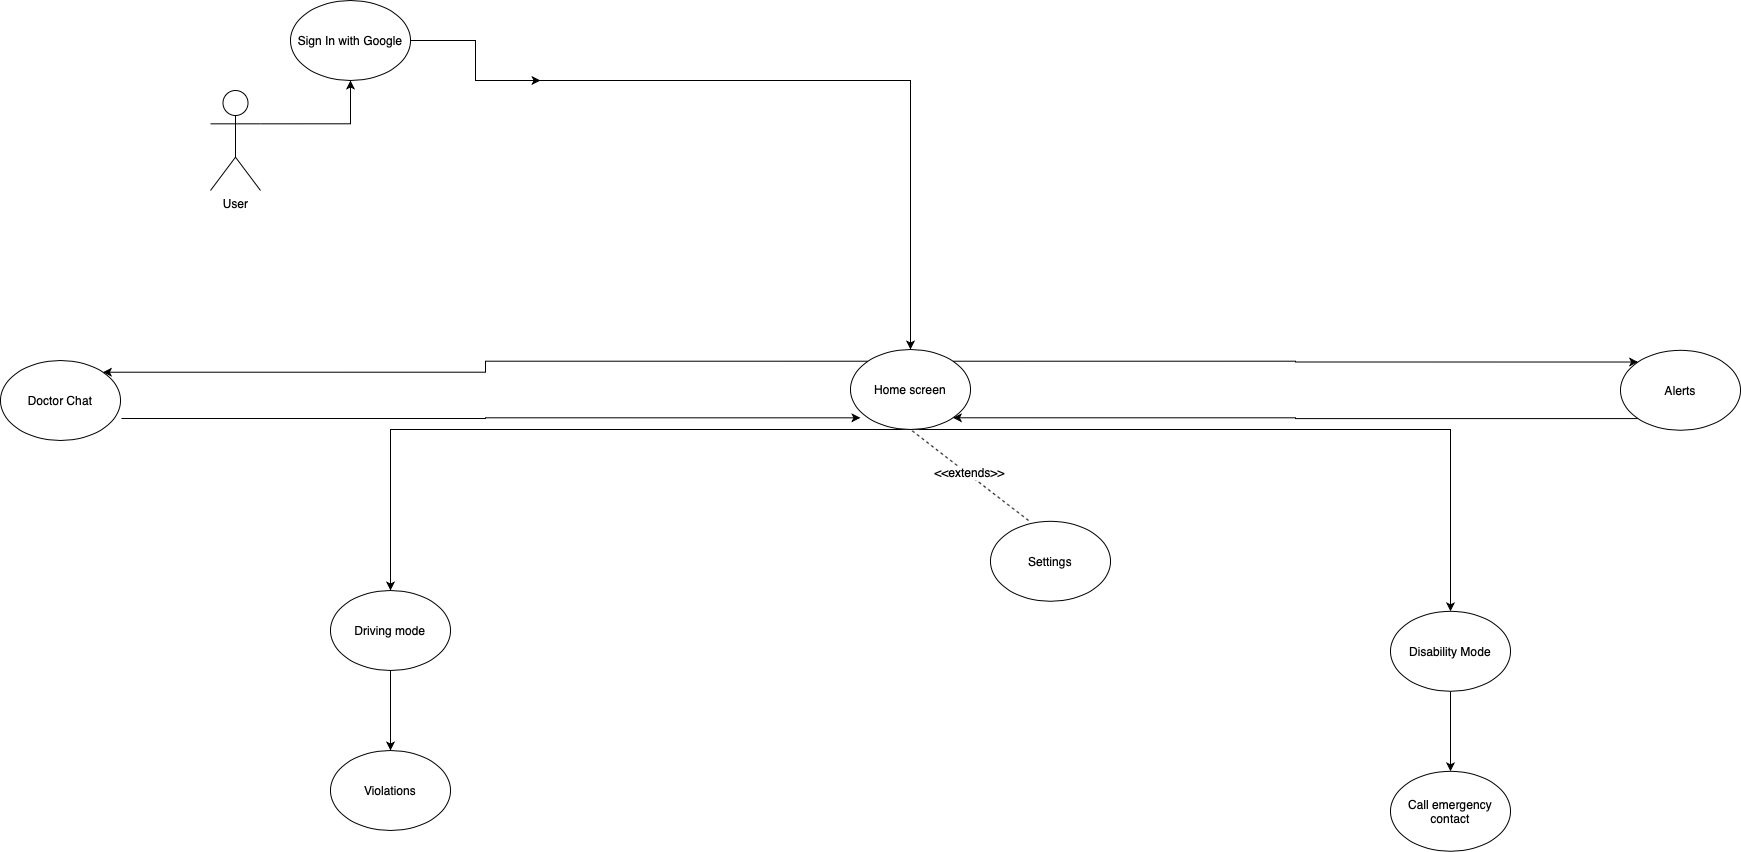

The diagram above was exported from draw.io. Its source (the exported page's mxGraphModel, read from the mxfile embedded in the PNG):
<mxGraphModel dx="2115" dy="-241" grid="1" gridSize="10" guides="1" tooltips="1" connect="1" arrows="1" fold="1" page="1" pageScale="1" pageWidth="1169" pageHeight="826" background="#ffffff" math="0" shadow="0">
  <root>
    <mxCell id="0" />
    <mxCell id="1" parent="0" />
    <mxCell id="poXAN6P7dHMMo7zErkL7-102" style="edgeStyle=orthogonalEdgeStyle;rounded=0;orthogonalLoop=1;jettySize=auto;html=1;exitX=1;exitY=0.3333333333333333;exitDx=0;exitDy=0;exitPerimeter=0;entryX=0.5;entryY=1;entryDx=0;entryDy=0;" parent="1" source="poXAN6P7dHMMo7zErkL7-2" target="poXAN6P7dHMMo7zErkL7-37" edge="1">
      <mxGeometry relative="1" as="geometry" />
    </mxCell>
    <mxCell id="poXAN6P7dHMMo7zErkL7-2" value="User" style="shape=umlActor;verticalLabelPosition=bottom;labelBackgroundColor=#ffffff;verticalAlign=top;html=1;" parent="1" vertex="1">
      <mxGeometry x="-680" y="980" width="50" height="100" as="geometry" />
    </mxCell>
    <mxCell id="n-OMAoJQchOHsi_Rr2-G-46" value="" style="edgeStyle=orthogonalEdgeStyle;rounded=0;orthogonalLoop=1;jettySize=auto;html=1;exitX=0.5;exitY=1;exitDx=0;exitDy=0;entryX=0.5;entryY=0;entryDx=0;entryDy=0;" parent="1" source="poXAN6P7dHMMo7zErkL7-3" target="n-OMAoJQchOHsi_Rr2-G-44" edge="1">
      <mxGeometry relative="1" as="geometry">
        <Array as="points">
          <mxPoint x="560" y="1319" />
        </Array>
      </mxGeometry>
    </mxCell>
    <mxCell id="n-OMAoJQchOHsi_Rr2-G-50" style="edgeStyle=orthogonalEdgeStyle;rounded=0;orthogonalLoop=1;jettySize=auto;html=1;exitX=0.5;exitY=1;exitDx=0;exitDy=0;entryX=0.5;entryY=0;entryDx=0;entryDy=0;" parent="1" source="poXAN6P7dHMMo7zErkL7-3" target="n-OMAoJQchOHsi_Rr2-G-49" edge="1">
      <mxGeometry relative="1" as="geometry">
        <Array as="points">
          <mxPoint x="-500" y="1319" />
        </Array>
      </mxGeometry>
    </mxCell>
    <mxCell id="n-OMAoJQchOHsi_Rr2-G-62" style="edgeStyle=orthogonalEdgeStyle;rounded=0;orthogonalLoop=1;jettySize=auto;html=1;exitX=1;exitY=0;exitDx=0;exitDy=0;entryX=0;entryY=0;entryDx=0;entryDy=0;" parent="1" source="poXAN6P7dHMMo7zErkL7-3" target="poXAN6P7dHMMo7zErkL7-5" edge="1">
      <mxGeometry relative="1" as="geometry" />
    </mxCell>
    <mxCell id="n-OMAoJQchOHsi_Rr2-G-64" style="edgeStyle=orthogonalEdgeStyle;rounded=0;orthogonalLoop=1;jettySize=auto;html=1;exitX=0;exitY=0;exitDx=0;exitDy=0;entryX=1;entryY=0;entryDx=0;entryDy=0;" parent="1" source="poXAN6P7dHMMo7zErkL7-3" target="poXAN6P7dHMMo7zErkL7-8" edge="1">
      <mxGeometry relative="1" as="geometry" />
    </mxCell>
    <mxCell id="poXAN6P7dHMMo7zErkL7-3" value="Home screen" style="ellipse;whiteSpace=wrap;html=1;" parent="1" vertex="1">
      <mxGeometry x="-40" y="1239" width="120" height="80" as="geometry" />
    </mxCell>
    <mxCell id="n-OMAoJQchOHsi_Rr2-G-97" value="" style="edgeStyle=orthogonalEdgeStyle;rounded=0;orthogonalLoop=1;jettySize=auto;html=1;" parent="1" source="n-OMAoJQchOHsi_Rr2-G-44" target="n-OMAoJQchOHsi_Rr2-G-96" edge="1">
      <mxGeometry relative="1" as="geometry" />
    </mxCell>
    <mxCell id="n-OMAoJQchOHsi_Rr2-G-44" value="Disability Mode" style="ellipse;whiteSpace=wrap;html=1;" parent="1" vertex="1">
      <mxGeometry x="500" y="1500.8" width="120" height="80" as="geometry" />
    </mxCell>
    <mxCell id="n-OMAoJQchOHsi_Rr2-G-96" value="Call emergency contact" style="ellipse;whiteSpace=wrap;html=1;" parent="1" vertex="1">
      <mxGeometry x="500" y="1660.8" width="120" height="80" as="geometry" />
    </mxCell>
    <mxCell id="n-OMAoJQchOHsi_Rr2-G-63" style="edgeStyle=orthogonalEdgeStyle;rounded=0;orthogonalLoop=1;jettySize=auto;html=1;exitX=0;exitY=1;exitDx=0;exitDy=0;entryX=1;entryY=1;entryDx=0;entryDy=0;" parent="1" source="poXAN6P7dHMMo7zErkL7-5" target="poXAN6P7dHMMo7zErkL7-3" edge="1">
      <mxGeometry relative="1" as="geometry" />
    </mxCell>
    <mxCell id="poXAN6P7dHMMo7zErkL7-5" value="Alerts" style="ellipse;whiteSpace=wrap;html=1;" parent="1" vertex="1">
      <mxGeometry x="730" y="1239.8" width="120" height="80" as="geometry" />
    </mxCell>
    <mxCell id="n-OMAoJQchOHsi_Rr2-G-37" value="Settings" style="ellipse;whiteSpace=wrap;html=1;" parent="1" vertex="1">
      <mxGeometry x="100" y="1410.8" width="120" height="80" as="geometry" />
    </mxCell>
    <mxCell id="n-OMAoJQchOHsi_Rr2-G-65" style="edgeStyle=orthogonalEdgeStyle;rounded=0;orthogonalLoop=1;jettySize=auto;html=1;exitX=0.5;exitY=1;exitDx=0;exitDy=0;entryX=0.5;entryY=0;entryDx=0;entryDy=0;" parent="1" target="poXAN6P7dHMMo7zErkL7-3" edge="1">
      <mxGeometry relative="1" as="geometry">
        <mxPoint x="-370" y="1170" as="targetPoint" />
        <mxPoint x="-370" y="970" as="sourcePoint" />
      </mxGeometry>
    </mxCell>
    <mxCell id="n-OMAoJQchOHsi_Rr2-G-15" style="edgeStyle=orthogonalEdgeStyle;rounded=0;orthogonalLoop=1;jettySize=auto;html=1;exitX=1.008;exitY=0.725;exitDx=0;exitDy=0;entryX=0.083;entryY=0.854;entryDx=0;entryDy=0;entryPerimeter=0;exitPerimeter=0;" parent="1" source="poXAN6P7dHMMo7zErkL7-8" target="poXAN6P7dHMMo7zErkL7-3" edge="1">
      <mxGeometry relative="1" as="geometry">
        <mxPoint x="-157.57359312880726" y="1307.284271247462" as="sourcePoint" />
      </mxGeometry>
    </mxCell>
    <mxCell id="poXAN6P7dHMMo7zErkL7-8" value="Doctor Chat" style="ellipse;whiteSpace=wrap;html=1;" parent="1" vertex="1">
      <mxGeometry x="-890" y="1250" width="120" height="80" as="geometry" />
    </mxCell>
    <mxCell id="n-OMAoJQchOHsi_Rr2-G-8" style="edgeStyle=orthogonalEdgeStyle;rounded=0;orthogonalLoop=1;jettySize=auto;html=1;exitX=1;exitY=0.5;exitDx=0;exitDy=0;" parent="1" source="poXAN6P7dHMMo7zErkL7-37" edge="1">
      <mxGeometry relative="1" as="geometry">
        <mxPoint x="-350" y="970" as="targetPoint" />
      </mxGeometry>
    </mxCell>
    <mxCell id="poXAN6P7dHMMo7zErkL7-37" value="Sign In with Google" style="ellipse;whiteSpace=wrap;html=1;" parent="1" vertex="1">
      <mxGeometry x="-600" y="890" width="120" height="80" as="geometry" />
    </mxCell>
    <mxCell id="n-OMAoJQchOHsi_Rr2-G-39" value="" style="endArrow=none;dashed=1;html=1;entryX=0.5;entryY=1;entryDx=0;entryDy=0;exitX=0.317;exitY=-0.01;exitDx=0;exitDy=0;exitPerimeter=0;" parent="1" source="n-OMAoJQchOHsi_Rr2-G-37" target="poXAN6P7dHMMo7zErkL7-3" edge="1">
      <mxGeometry width="50" height="50" relative="1" as="geometry">
        <mxPoint x="60" y="1490.8" as="sourcePoint" />
        <mxPoint x="10" y="1450.8" as="targetPoint" />
      </mxGeometry>
    </mxCell>
    <mxCell id="n-OMAoJQchOHsi_Rr2-G-40" value="&amp;lt;&amp;lt;extends&amp;gt;&amp;gt;" style="text;html=1;align=center;verticalAlign=middle;resizable=0;points=[];labelBackgroundColor=#ffffff;" parent="n-OMAoJQchOHsi_Rr2-G-39" vertex="1" connectable="0">
      <mxGeometry x="0.0273" y="-2" relative="1" as="geometry">
        <mxPoint as="offset" />
      </mxGeometry>
    </mxCell>
    <mxCell id="n-OMAoJQchOHsi_Rr2-G-88" value="" style="edgeStyle=orthogonalEdgeStyle;rounded=0;orthogonalLoop=1;jettySize=auto;html=1;" parent="1" source="n-OMAoJQchOHsi_Rr2-G-49" target="n-OMAoJQchOHsi_Rr2-G-87" edge="1">
      <mxGeometry relative="1" as="geometry" />
    </mxCell>
    <mxCell id="n-OMAoJQchOHsi_Rr2-G-49" value="Driving mode" style="ellipse;whiteSpace=wrap;html=1;" parent="1" vertex="1">
      <mxGeometry x="-560" y="1480" width="120" height="80" as="geometry" />
    </mxCell>
    <mxCell id="n-OMAoJQchOHsi_Rr2-G-87" value="Violations" style="ellipse;whiteSpace=wrap;html=1;" parent="1" vertex="1">
      <mxGeometry x="-560" y="1640" width="120" height="80" as="geometry" />
    </mxCell>
  </root>
</mxGraphModel>